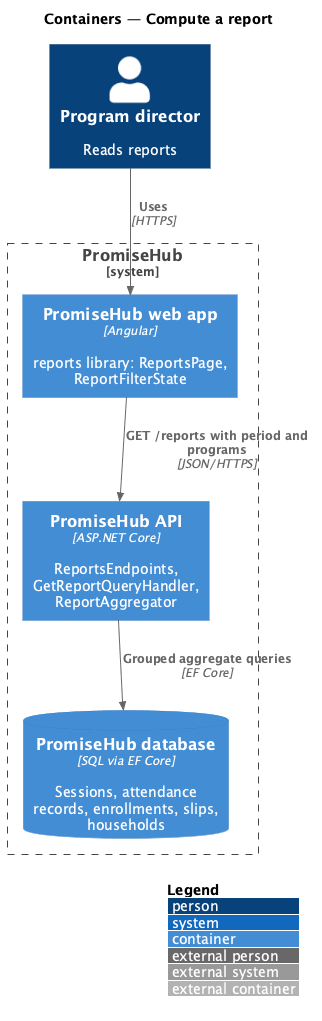

The diagram above was rendered by PlantUML. Its source (embedded in the PNG):
@startuml
!include <C4/C4_Container>
LAYOUT_WITH_LEGEND()
title Containers — Compute a report

Person(director, "Program director", "Reads reports")
System_Boundary(promisehub, "PromiseHub") {
  Container(web, "PromiseHub web app", "Angular", "reports library: ReportsPage, ReportFilterState")
  Container(api, "PromiseHub API", "ASP.NET Core", "ReportsEndpoints, GetReportQueryHandler, ReportAggregator")
  ContainerDb(db, "PromiseHub database", "SQL via EF Core", "Sessions, attendance records, enrollments, slips, households")
}

Rel(director, web, "Uses", "HTTPS")
Rel(web, api, "GET /reports with period and programs", "JSON/HTTPS")
Rel(api, db, "Grouped aggregate queries", "EF Core")
@enduml